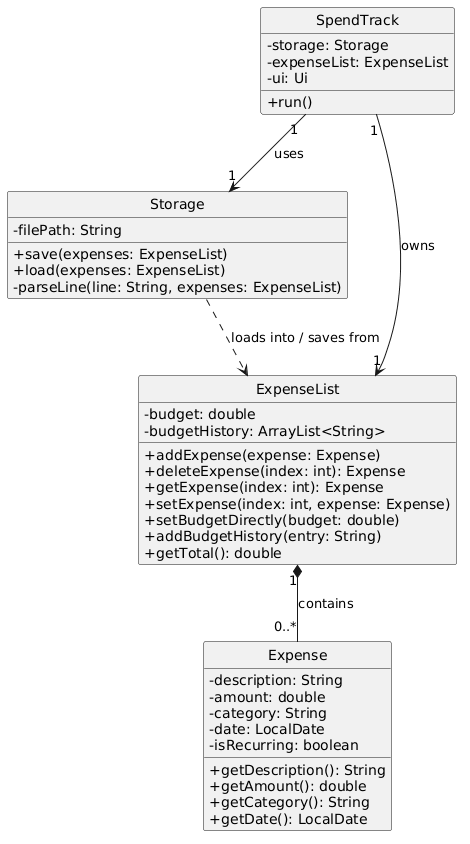

The diagram above was rendered by PlantUML. Its source (embedded in the PNG):
@startuml
!define BGCOLOR white
skinparam backgroundColor BGCOLOR
skinparam classAttributeIconSize 0
hide circle

class SpendTrack {
    - storage: Storage
    - expenseList: ExpenseList
    - ui: Ui
    + run()
}

class Storage {
    - filePath: String
    + save(expenses: ExpenseList)
    + load(expenses: ExpenseList)
    - parseLine(line: String, expenses: ExpenseList)
}

class ExpenseList {
    - budget: double
    - budgetHistory: ArrayList<String>
    + addExpense(expense: Expense)
    + deleteExpense(index: int): Expense
    + getExpense(index: int): Expense
    + setExpense(index: int, expense: Expense)
    + setBudgetDirectly(budget: double)
    + addBudgetHistory(entry: String)
    + getTotal(): double
}

class Expense {
    - description: String
    - amount: double
    - category: String
    - date: LocalDate
    - isRecurring: boolean
    + getDescription(): String
    + getAmount(): double
    + getCategory(): String
    + getDate(): LocalDate
}

SpendTrack "1" --> "1" Storage : uses
SpendTrack "1" --> "1" ExpenseList : owns
Storage ..> ExpenseList : loads into / saves from
ExpenseList "1" *-- "0..*" Expense : contains
@enduml